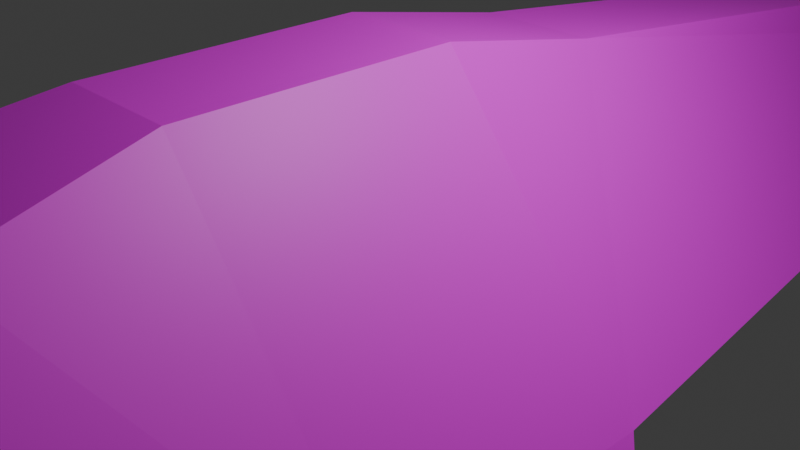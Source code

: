 # Source: craft2.blend  (saved by Blender 4.0.36; exported with 4.5.12 LTS)
import bpy
from mathutils import Matrix  # noqa: F401  (used for matrix-valued properties, if any)

bpy.ops.wm.read_factory_settings(use_empty=True)
scene = bpy.context.scene
scene.name = 'Scene'

# ---- collections
col_collection = bpy.data.collections.new('Collection'); scene.collection.children.link(col_collection)

# ---- images (referenced by path relative to the original .blend; pixels are not part of the script)
import os
ASSET_DIR = os.environ.get("B2B_ASSET_DIR", "")  # directory of the original .blend (textures are referenced by path, not embedded)
HERE = os.path.dirname(os.path.abspath(__file__))  # packed textures are extracted next to this script under _unpacked/

def load_image(name, relpath, width, height, colorspace="sRGB"):
    """Load a texture the original file referenced (path relative to the .blend, or extracted next to this script)."""
    p = next((c for c in (os.path.join(HERE, relpath), os.path.join(ASSET_DIR, relpath)) if relpath and os.path.exists(c)), "")
    if p:
        img = bpy.data.images.load(p, check_existing=True)
        img.name = name
    else:  # same state as the original file: an image datablock whose file is absent (Cycles renders it pink)
        img = bpy.data.images.new(name, width, height)
        img.source = "FILE"
        img.filepath = "//" + (relpath or name)
    img.colorspace_settings.name = colorspace
    return img
img_ship_png = load_image('ship.png', 'ship.png', 1024, 1024, 'sRGB')

# ---- materials (node trees are filled in below, after node groups)
mat_material = bpy.data.materials.new('Material')
mat_material.alpha_threshold = 0.0
mat_material.use_transparent_shadow = False
mat_material.roughness = 0.5
mat_material.line_color = (0.0, 0.0, 0.0, 1.0)

# ---- material node trees
mat_material.use_nodes = True; mat_material.node_tree.nodes.clear()
_N = mat_material.node_tree.nodes; _L = mat_material.node_tree.links
n0 = _N.new('ShaderNodeOutputMaterial'); n0.name = 'Material Output'; n0.location = (300, 300)
n1 = _N.new('ShaderNodeBsdfPrincipled'); n1.name = 'Principled BSDF'; n1.location = (10, 300)
n1.inputs[3].default_value = 1.45
n2 = _N.new('ShaderNodeTexImage'); n2.name = 'Image Texture'; n2.location = (-280, 280)
n2.image = img_ship_png
_L.new(n1.outputs[0], n0.inputs[0])
_L.new(n2.outputs[0], n1.inputs[0])
n0.is_active_output = True

# ---- world
world_world = bpy.data.worlds.new('World'); scene.world = world_world
world_world.use_nodes = True; world_world.node_tree.nodes.clear()
_N = world_world.node_tree.nodes; _L = world_world.node_tree.links
n0 = _N.new('ShaderNodeOutputWorld'); n0.name = 'World Output'; n0.location = (300, 300)
n1 = _N.new('ShaderNodeBackground'); n1.name = 'Background'; n1.location = (10, 300)
n1.inputs[0].default_value = (0.05088, 0.05088, 0.05088, 1.0)
_L.new(n1.outputs[0], n0.inputs[0])
n0.is_active_output = True
world_world.color = (0.05088, 0.05088, 0.05088)
world_world.use_sun_shadow = False
world_world.sun_shadow_jitter_overblur = 0.0

# ---- cameras
cam_camera = bpy.data.cameras.new('Camera')
cam_camera.clip_end = 100.0
cam_camera.ortho_scale = 7.314

# ---- lights
light_light = bpy.data.lights.new('Light', 'POINT')
light_light.transmission_factor = 0.0
light_light.use_soft_falloff = False
light_light.energy = 1000.0
light_light.shadow_soft_size = 0.1
light_light.shadow_maximum_resolution = 0.006
light_light.use_absolute_resolution = True

# ---- meshes
me_cube = bpy.data.meshes.new('Cube')
me_cube.from_pydata([(0.0, 16.0, 0.0), (0.0, 16.0, -1.0), (-0.46, 16.0, 0.0), (-1.0, 16.0, -1.0), (-3.0, -3.0, -1.0), (0.0, -3.0, 2.0), (-0.6674, -3.0, 2.0), (0.0, -2.0, 0.0), (-0.6674, 2.0, 1.612), (0.0, 0.0, 0.0), (-3.0, 0.0, -1.0), (0.0, 2.0, 1.612), (-3.0, -6.443, -1.0), (0.0, -4.923, 1.653), (-1.0, -4.923, 1.653), (0.0, -6.0, 0.1784), (-1.0, -1.0, 0.0), (1.0, -1.0, 0.0), (-1.0, 1.0, 0.0), (1.0, 1.0, 0.0), (-1.0, -1.0, 0.0), (1.0, -1.0, 0.0), (-1.0, 1.0, 0.0), (1.0, 1.0, 0.0), (-1.0, -1.0, 0.0), (1.0, -1.0, 0.0), (-1.0, 1.0, 0.0), (1.0, 1.0, 0.0), (-5.0, -2.0, -4.0), (-4.0, -6.5, -2.0), (-5.909, -4.038, -4.618), (-3.914, -8.234, -1.555), (-4.68, -8.61, -2.018), (0.0, 0.0, 2.0), (-0.6674, 0.0, 2.0), (0.0, -9.332, 1.462), (0.0, -8.797, 1.1), (0.0, -8.797, 0.2492), (0.0, -9.381, -0.03659), (-0.6011, -8.797, 1.1), (-0.9984, -9.332, 1.462), (-0.9095, -8.793, 0.6729), (-1.399, -9.348, 0.4654), (-0.7099, -9.369, -0.06721), (-0.6299, -8.776, 0.2488)], [], [(15, 43, 42), (13, 14, 40, 35), (8, 3, 10), (42, 40, 14), (2, 1, 3), (10, 9, 7), (14, 6, 4), (33, 34, 6, 5), (0, 2, 8, 11), (3, 9, 10), (10, 34, 8), (12, 42, 14), (7, 15, 12), (5, 6, 14, 13), (16, 17, 19, 18), (20, 21, 23, 22), (24, 25, 27, 26), (29, 31, 30), (30, 31, 32), (28, 4, 29), (4, 7, 12), (4, 10, 7), (12, 14, 4), (11, 8, 34, 33), (4, 6, 34, 10), (41, 39, 40, 42), (35, 40, 39, 36), (43, 38, 37, 44), (42, 43, 44, 41), (39, 41, 44), (28, 29, 30), (10, 4, 28), (4, 12, 29), (44, 37, 39), (37, 36, 39), (8, 2, 3), (2, 0, 1), (3, 1, 9), (42, 12, 15), (15, 38, 43)])
_uv = me_cube.uv_layers.new(name='UVMap')
_uv.uv.foreach_set('vector', [0.375, 0.6875, 0.2418, 0.7473, 0.1256, 0.7484, 0.7493, 0.936, 0.9993, 0.936, 0.9993, 0.9974, 0.7493, 0.9974, 0.3447, 0.0009766, -0.001132, 1.002, 0.0009766, 0.003906, 0.3489, 0.0009245, 0.625, 0.001153, 0.625, 0.0625, 0.7505, 0.0002305, 0.5005, 0.2502, 0.5005, 0.0002305, 0.125, 0.5625, 0.375, 0.5625, 0.375, 0.625, 0.625, 0.0625, 0.625, 0.125, 0.375, 0.125, 0.75, 0.875, 1.0, 0.875, 1.0, 1.0, 0.75, 1.0, 0.4995, 0.04106, 0.7495, 0.04106, 0.7495, 0.1036, 0.4995, 0.1036, 0.5015, 0.001691, 0.7515, 0.06419, 0.5015, 0.06419, 0.7456, -0.1255, 0.7463, 0.3735, 0.5071, 0.3735, 0.7527, 0.9976, 0.9971, 0.7522, 0.9966, 0.9927, 0.375, 0.625, 0.375, 0.6875, 0.125, 0.6875, 0.4948, 0.9319, 0.7448, 0.9319, 0.7448, 0.9944, 0.4948, 0.9944, 0.0, 0.0, 1.0, 0.0, 1.0, 1.0, 0.0, 1.0, 0.0, 0.0, 1.0, 0.0, 1.0, 1.0, 0.0, 1.0, 0.0, 0.0, 1.0, 0.0, 1.0, 1.0, 0.0, 1.0, 1.0, 0.9982, 0.9979, 0.7519, 0.7516, 0.7522, 1.006, 1.001, 0.9981, 0.7526, 0.7563, 0.7464, 0.5028, 0.3716, 0.7538, 0.7522, 0.9997, 0.3777, 0.125, 0.625, 0.375, 0.625, 0.125, 0.6875, 0.125, 0.625, 0.125, 0.5625, 0.375, 0.625, 0.375, 0.0625, 0.625, 0.0625, 0.375, 0.125, 0.75, 0.75, 1.0, 0.75, 1.0, 0.875, 0.75, 0.875, 1.0, 0.0, 1.001, 0.335, 0.7568, 0.334, 0.75, 0.0, 0.3959, 0.0, 0.6095, 0.0, 0.625, 0.001153, 0.3489, 0.0009245, 0.5719, 0.5653, 0.3268, 0.4924, 0.2985, 0.768, 0.6106, 0.7354, 0.2418, 0.7473, 0.375, 0.7481, 0.375, 0.75, 0.2575, 0.75, 0.1256, 0.7484, 0.2418, 0.7473, 0.2416, 0.75, 0.1357, 0.75, 0.7229, 0.2408, 0.5241, 0.2492, 0.5097, 0.1429, 0.7574, 0.9976, 1.0, 0.9982, 0.7516, 0.7522, 0.4927, 0.7498, 0.7538, 0.7522, 0.5028, 0.3716, 0.7538, 0.7522, 0.9998, 0.7482, 0.9997, 0.3777, 0.5097, 0.1429, 0.5192, 0.01831, 0.7229, 0.2408, 0.5192, 0.01831, 0.7319, 0.01831, 0.7229, 0.2408, 0.3447, 0.0009766, 0.1294, 0.9975, -0.001132, 1.002, 0.7505, 0.0002305, 0.7505, 0.2502, 0.5005, 0.2502, 0.5015, 0.001691, 0.7515, 0.001691, 0.7515, 0.06419, 0.1256, 0.7484, 0.125, 0.6875, 0.375, 0.6875, 0.375, 0.6875, 0.375, 0.7481, 0.2418, 0.7473])
me_cube.materials.append(mat_material)
me_cube.use_mirror_vertex_groups = False
me_cube.update()

# ---- objects
ob_cube = bpy.data.objects.new('Cube', me_cube)
ob_light = bpy.data.objects.new('Light', light_light)
ob_camera = bpy.data.objects.new('Camera', cam_camera)

# ---- transforms, parenting, visibility, modifiers, constraints
ob_cube.location = (0.0, 0.0, 0.0)
ob_cube.lock_rotations_4d = False
ob_cube.empty_display_type = 'ARROWS'
ob_cube.lineart.crease_threshold = 0.0
_m = ob_cube.modifiers.new('Mirror', 'MIRROR')
_m.use_clip = True
ob_light.location = (4.076, 1.005, 5.904)
ob_light.rotation_euler = (0.6503, 0.05522, 1.866)
ob_light.lock_rotations_4d = False
ob_light.empty_display_type = 'ARROWS'
ob_light.color = (0.0, 0.0, 0.0, 0.0)
ob_light.lineart.crease_threshold = 0.0
ob_camera.location = (7.359, -6.926, 4.958)
ob_camera.rotation_euler = (1.109, 0.0, 0.8149)
ob_camera.lock_rotations_4d = False
ob_camera.empty_display_type = 'ARROWS'
ob_camera.color = (0.0, 0.0, 0.0, 0.0)
ob_camera.display_type = 'WIRE'
ob_camera.lineart.crease_threshold = 0.0

# ---- collection membership
col_collection.objects.link(ob_cube)
col_collection.objects.link(ob_light)
col_collection.objects.link(ob_camera)

# ---- scene / render settings (as saved in the file)
scene.camera = ob_camera
scene.frame_start = 1; scene.frame_end = 250; scene.frame_set(185)
scene.render.engine = 'BLENDER_EEVEE_NEXT'
scene.cycles.sampling_pattern = 'TABULATED_SOBOL'
bpy.context.view_layer.update()
